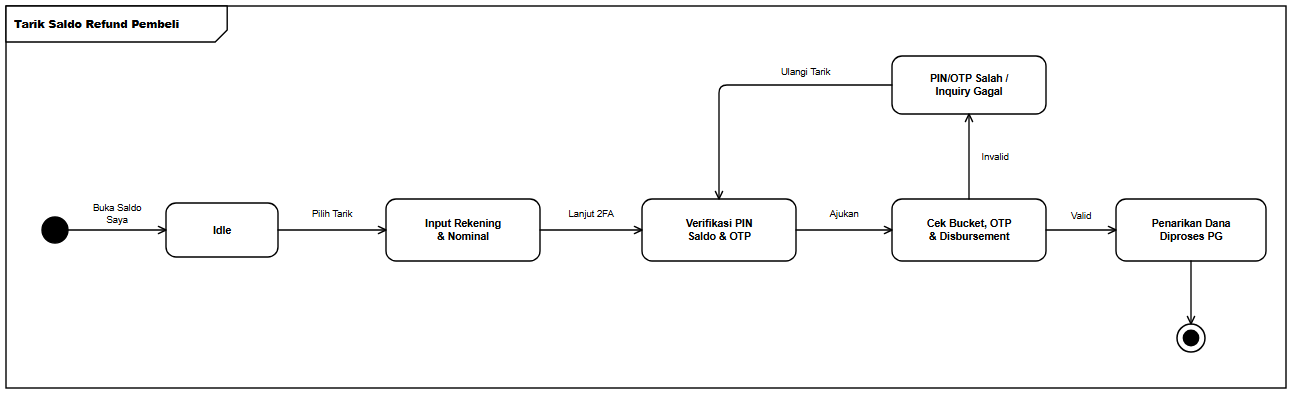

The diagram above was exported from draw.io. Its source (the exported page's mxGraphModel, read from the mxfile embedded in the PNG):
<mxGraphModel dx="1328" dy="430" grid="1" gridSize="10" guides="1" tooltips="1" connect="1" arrows="1" fold="1" page="1" pageScale="1" pageWidth="1328" pageHeight="430" background="#ffffff" math="0" shadow="0">
  <root>
    <mxCell id="0" />
    <mxCell id="1" parent="0" />
    <mxCell id="frame" value="&lt;b&gt;Tarik Saldo Refund Pembeli&lt;/b&gt;" style="shape=umlFrame;whiteSpace=wrap;html=1;width=221.20000000000002;height=36;boundedLbl=1;verticalAlign=top;align=left;fillColor=#ffffff;strokeColor=#000000;strokeWidth=1.4;fontFamily=Helvetica;fontSize=11;fontColor=#000000;" vertex="1" parent="1">
      <mxGeometry x="24" y="24" width="1280" height="382" as="geometry" />
    </mxCell>
    <mxCell id="init" value="" style="ellipse;html=1;aspect=fixed;fillColor=#000000;strokeColor=#000000;strokeWidth=1.4;" vertex="1" parent="1">
      <mxGeometry x="60" y="235" width="26" height="26" as="geometry" />
    </mxCell>
    <mxCell id="s_idle" value="&lt;b&gt;Idle&lt;/b&gt;" style="rounded=1;arcSize=20;whiteSpace=wrap;html=1;fillColor=#ffffff;strokeColor=#000000;strokeWidth=1.4;fontFamily=Helvetica;fontSize=10.5;fontColor=#000000;spacingLeft=6;spacingRight=6;" vertex="1" parent="1">
      <mxGeometry x="184" y="221" width="112" height="54" as="geometry" />
    </mxCell>
    <mxCell id="s_act1" value="&lt;b&gt;Input Rekening&lt;br&gt;&amp;amp; Nominal&lt;/b&gt;" style="rounded=1;arcSize=20;whiteSpace=wrap;html=1;fillColor=#ffffff;strokeColor=#000000;strokeWidth=1.4;fontFamily=Helvetica;fontSize=10.5;fontColor=#000000;spacingLeft=6;spacingRight=6;" vertex="1" parent="1">
      <mxGeometry x="404" y="217" width="154" height="62" as="geometry" />
    </mxCell>
    <mxCell id="s_act2" value="&lt;b&gt;Verifikasi PIN&lt;br&gt;Saldo &amp;amp; OTP&lt;/b&gt;" style="rounded=1;arcSize=20;whiteSpace=wrap;html=1;fillColor=#ffffff;strokeColor=#000000;strokeWidth=1.4;fontFamily=Helvetica;fontSize=10.5;fontColor=#000000;spacingLeft=6;spacingRight=6;" vertex="1" parent="1">
      <mxGeometry x="660" y="217" width="154" height="62" as="geometry" />
    </mxCell>
    <mxCell id="s_chk" value="&lt;b&gt;Cek Bucket, OTP&lt;br&gt;&amp;amp; Disbursement&lt;/b&gt;" style="rounded=1;arcSize=20;whiteSpace=wrap;html=1;fillColor=#ffffff;strokeColor=#000000;strokeWidth=1.4;fontFamily=Helvetica;fontSize=10.5;fontColor=#000000;spacingLeft=6;spacingRight=6;" vertex="1" parent="1">
      <mxGeometry x="910" y="217" width="154" height="62" as="geometry" />
    </mxCell>
    <mxCell id="s_ok" value="&lt;b&gt;Penarikan Dana&lt;br&gt;Diproses PG&lt;/b&gt;" style="rounded=1;arcSize=20;whiteSpace=wrap;html=1;fillColor=#ffffff;strokeColor=#000000;strokeWidth=1.4;fontFamily=Helvetica;fontSize=10.5;fontColor=#000000;spacingLeft=6;spacingRight=6;" vertex="1" parent="1">
      <mxGeometry x="1134" y="217" width="150" height="62" as="geometry" />
    </mxCell>
    <mxCell id="s_fail" value="&lt;b&gt;PIN/OTP Salah /&lt;br&gt;Inquiry Gagal&lt;/b&gt;" style="rounded=1;arcSize=20;whiteSpace=wrap;html=1;fillColor=#ffffff;strokeColor=#000000;strokeWidth=1.4;fontFamily=Helvetica;fontSize=10.5;fontColor=#000000;spacingLeft=6;spacingRight=6;" vertex="1" parent="1">
      <mxGeometry x="910" y="74" width="154" height="58" as="geometry" />
    </mxCell>
    <mxCell id="final" value="" style="ellipse;html=1;shape=endState;aspect=fixed;fillColor=#000000;strokeColor=#000000;strokeWidth=1.5;" vertex="1" parent="1">
      <mxGeometry x="1195" y="342" width="28" height="28" as="geometry" />
    </mxCell>
    <mxCell id="e1" value="Buka Saldo&lt;br&gt;Saya" style="edgeStyle=orthogonalEdgeStyle;rounded=1;arcSize=8;jumpStyle=arc;jumpSize=7;orthogonalLoop=1;jettySize=auto;html=1;endArrow=open;endFill=0;endSize=8;strokeColor=#000000;strokeWidth=1.35;fontFamily=Helvetica;fontSize=9.5;fontColor=#000000;labelBackgroundColor=#ffffff;exitX=1;exitY=0.5;exitDx=0;exitDy=0;exitPerimeter=0;entryX=0;entryY=0.5;entryDx=0;entryDy=0;entryPerimeter=0;" edge="1" parent="1" source="init" target="s_idle">
      <mxGeometry relative="1" as="geometry">
        <mxPoint y="-16" as="offset" />
      </mxGeometry>
    </mxCell>
    <mxCell id="e2" value="Pilih Tarik" style="edgeStyle=orthogonalEdgeStyle;rounded=1;arcSize=8;jumpStyle=arc;jumpSize=7;orthogonalLoop=1;jettySize=auto;html=1;endArrow=open;endFill=0;endSize=8;strokeColor=#000000;strokeWidth=1.35;fontFamily=Helvetica;fontSize=9.5;fontColor=#000000;labelBackgroundColor=#ffffff;exitX=1;exitY=0.5;exitDx=0;exitDy=0;exitPerimeter=0;entryX=0;entryY=0.5;entryDx=0;entryDy=0;entryPerimeter=0;" edge="1" parent="1" source="s_idle" target="s_act1">
      <mxGeometry relative="1" as="geometry">
        <mxPoint y="-16" as="offset" />
      </mxGeometry>
    </mxCell>
    <mxCell id="e3" value="Lanjut 2FA" style="edgeStyle=orthogonalEdgeStyle;rounded=1;arcSize=8;jumpStyle=arc;jumpSize=7;orthogonalLoop=1;jettySize=auto;html=1;endArrow=open;endFill=0;endSize=8;strokeColor=#000000;strokeWidth=1.35;fontFamily=Helvetica;fontSize=9.5;fontColor=#000000;labelBackgroundColor=#ffffff;exitX=1;exitY=0.5;exitDx=0;exitDy=0;exitPerimeter=0;entryX=0;entryY=0.5;entryDx=0;entryDy=0;entryPerimeter=0;" edge="1" parent="1" source="s_act1" target="s_act2">
      <mxGeometry relative="1" as="geometry">
        <mxPoint y="-16" as="offset" />
      </mxGeometry>
    </mxCell>
    <mxCell id="e4" value="Ajukan" style="edgeStyle=orthogonalEdgeStyle;rounded=1;arcSize=8;jumpStyle=arc;jumpSize=7;orthogonalLoop=1;jettySize=auto;html=1;endArrow=open;endFill=0;endSize=8;strokeColor=#000000;strokeWidth=1.35;fontFamily=Helvetica;fontSize=9.5;fontColor=#000000;labelBackgroundColor=#ffffff;exitX=1;exitY=0.5;exitDx=0;exitDy=0;exitPerimeter=0;entryX=0;entryY=0.5;entryDx=0;entryDy=0;entryPerimeter=0;" edge="1" parent="1" source="s_act2" target="s_chk">
      <mxGeometry relative="1" as="geometry">
        <mxPoint y="-16" as="offset" />
      </mxGeometry>
    </mxCell>
    <mxCell id="e5" value="Valid" style="edgeStyle=orthogonalEdgeStyle;rounded=1;arcSize=8;jumpStyle=arc;jumpSize=7;orthogonalLoop=1;jettySize=auto;html=1;endArrow=open;endFill=0;endSize=8;strokeColor=#000000;strokeWidth=1.35;fontFamily=Helvetica;fontSize=9.5;fontColor=#000000;labelBackgroundColor=#ffffff;exitX=1;exitY=0.5;exitDx=0;exitDy=0;exitPerimeter=0;entryX=0;entryY=0.5;entryDx=0;entryDy=0;entryPerimeter=0;" edge="1" parent="1" source="s_chk" target="s_ok">
      <mxGeometry relative="1" as="geometry">
        <mxPoint y="-14" as="offset" />
      </mxGeometry>
    </mxCell>
    <mxCell id="e6" value="" style="edgeStyle=orthogonalEdgeStyle;rounded=1;arcSize=8;jumpStyle=arc;jumpSize=7;orthogonalLoop=1;jettySize=auto;html=1;endArrow=open;endFill=0;endSize=8;strokeColor=#000000;strokeWidth=1.35;fontFamily=Helvetica;fontSize=9.5;fontColor=#000000;labelBackgroundColor=#ffffff;exitX=0.5;exitY=1;exitDx=0;exitDy=0;exitPerimeter=0;entryX=0.5;entryY=0;entryDx=0;entryDy=0;entryPerimeter=0;" edge="1" parent="1" source="s_ok" target="final">
      <mxGeometry relative="1" as="geometry" />
    </mxCell>
    <mxCell id="e7" value="Invalid" style="edgeStyle=orthogonalEdgeStyle;rounded=1;arcSize=8;jumpStyle=arc;jumpSize=7;orthogonalLoop=1;jettySize=auto;html=1;endArrow=open;endFill=0;endSize=8;strokeColor=#000000;strokeWidth=1.35;fontFamily=Helvetica;fontSize=9.5;fontColor=#000000;labelBackgroundColor=#ffffff;exitX=0.5;exitY=0;exitDx=0;exitDy=0;exitPerimeter=0;entryX=0.5;entryY=1;entryDx=0;entryDy=0;entryPerimeter=0;" edge="1" parent="1" source="s_chk" target="s_fail">
      <mxGeometry relative="1" as="geometry">
        <mxPoint x="26" as="offset" />
      </mxGeometry>
    </mxCell>
    <mxCell id="e8" value="Ulangi Tarik" style="edgeStyle=orthogonalEdgeStyle;rounded=1;arcSize=8;jumpStyle=arc;jumpSize=7;orthogonalLoop=1;jettySize=auto;html=1;endArrow=open;endFill=0;endSize=8;strokeColor=#000000;strokeWidth=1.35;fontFamily=Helvetica;fontSize=9.5;fontColor=#000000;labelBackgroundColor=#ffffff;exitX=0;exitY=0.5;exitDx=0;exitDy=0;exitPerimeter=0;entryX=0.5;entryY=0;entryDx=0;entryDy=0;entryPerimeter=0;" edge="1" parent="1" source="s_fail" target="s_act2">
      <mxGeometry x="-0.3972" relative="1" as="geometry">
        <Array as="points">
          <mxPoint x="737" y="103" />
        </Array>
        <mxPoint y="-13" as="offset" />
      </mxGeometry>
    </mxCell>
  </root>
</mxGraphModel>